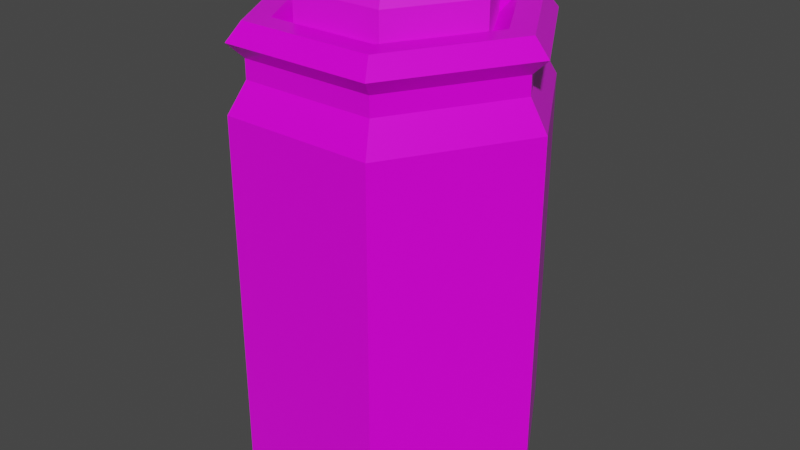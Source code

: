 # Source: Red_Potion_2.blend  (saved by Blender 2.91.10; exported with 4.5.12 LTS)
import bpy
from mathutils import Matrix  # noqa: F401  (used for matrix-valued properties, if any)

bpy.ops.wm.read_factory_settings(use_empty=True)
scene = bpy.context.scene
scene.name = 'Scene'

# ---- collections
col_collection = bpy.data.collections.new('Collection'); scene.collection.children.link(col_collection)

# ---- images (referenced by path relative to the original .blend; pixels are not part of the script)
import os
ASSET_DIR = os.environ.get("B2B_ASSET_DIR", "")  # directory of the original .blend (textures are referenced by path, not embedded)
HERE = os.path.dirname(os.path.abspath(__file__))  # packed textures are extracted next to this script under _unpacked/

def load_image(name, relpath, width, height, colorspace="sRGB"):
    """Load a texture the original file referenced (path relative to the .blend, or extracted next to this script)."""
    p = next((c for c in (os.path.join(HERE, relpath), os.path.join(ASSET_DIR, relpath)) if relpath and os.path.exists(c)), "")
    if p:
        img = bpy.data.images.load(p, check_existing=True)
        img.name = name
    else:  # same state as the original file: an image datablock whose file is absent (Cycles renders it pink)
        img = bpy.data.images.new(name, width, height)
        img.source = "FILE"
        img.filepath = "//" + (relpath or name)
    img.colorspace_settings.name = colorspace
    return img
img_color_png_057 = load_image('Color.png.057', 'Color.png', 1024, 1024, 'sRGB')

# ---- materials (node trees are filled in below, after node groups)
mat_rhigh_057 = bpy.data.materials.new('RHIGH.057')
mat_rhigh_057.use_transparent_shadow = False
mat_rlow_057 = bpy.data.materials.new('RLOW.057')
mat_rlow_057.use_transparent_shadow = False

# ---- material node trees
mat_rhigh_057.use_nodes = True; mat_rhigh_057.node_tree.nodes.clear()
_N = mat_rhigh_057.node_tree.nodes; _L = mat_rhigh_057.node_tree.links
n0 = _N.new('ShaderNodeBsdfPrincipled'); n0.name = 'Principled BSDF'; n0.location = (10, 300)
n0.distribution = 'GGX'
n0.subsurface_method = 'BURLEY'
n0.inputs[2].default_value = 0.65
n0.inputs[3].default_value = 1.45
n0.inputs[27].default_value = (0.0, 0.0, 0.0, 1.0)
n0.inputs[28].default_value = 1.0
n1 = _N.new('ShaderNodeOutputMaterial'); n1.name = 'Material Output'; n1.location = (300, 300)
n2 = _N.new('ShaderNodeTexImage'); n2.name = 'Image Texture'; n2.location = (-280, 280)
n2.image = img_color_png_057
_L.new(n0.outputs[0], n1.inputs[0])
_L.new(n2.outputs[0], n0.inputs[0])
n1.is_active_output = True
mat_rlow_057.use_nodes = True; mat_rlow_057.node_tree.nodes.clear()
_N = mat_rlow_057.node_tree.nodes; _L = mat_rlow_057.node_tree.links
n0 = _N.new('ShaderNodeBsdfPrincipled'); n0.name = 'Principled BSDF'; n0.location = (10, 300)
n0.distribution = 'GGX'
n0.subsurface_method = 'BURLEY'
n0.inputs[2].default_value = 0.3
n0.inputs[3].default_value = 1.45
n0.inputs[27].default_value = (0.0, 0.0, 0.0, 1.0)
n0.inputs[28].default_value = 1.0
n1 = _N.new('ShaderNodeOutputMaterial'); n1.name = 'Material Output'; n1.location = (300, 300)
n2 = _N.new('ShaderNodeTexImage'); n2.name = 'Image Texture'; n2.location = (-280, 280)
n2.image = img_color_png_057
_L.new(n0.outputs[0], n1.inputs[0])
_L.new(n2.outputs[0], n0.inputs[0])
n1.is_active_output = True

# ---- world
world_world = bpy.data.worlds.new('World'); scene.world = world_world
world_world.use_nodes = True; world_world.node_tree.nodes.clear()
_N = world_world.node_tree.nodes; _L = world_world.node_tree.links
n0 = _N.new('ShaderNodeOutputWorld'); n0.name = 'World Output'; n0.location = (300, 300)
n1 = _N.new('ShaderNodeBackground'); n1.name = 'Background'; n1.location = (10, 300)
n1.inputs[0].default_value = (0.05088, 0.05088, 0.05088, 1.0)
_L.new(n1.outputs[0], n0.inputs[0])
n0.is_active_output = True
world_world.color = (0.05088, 0.05088, 0.05088)
world_world.use_sun_shadow = False
world_world.sun_shadow_jitter_overblur = 0.0

# ---- meshes
me_cylinder_072 = bpy.data.meshes.new('Cylinder.072')
me_cylinder_072.from_pydata([(-0.03156, 0.05429, 0.1835), (-0.03506, 0.06034, 0.173), (-0.06296, -9.572e-05, 0.1835), (-0.06996, -9.571e-05, 0.173), (-0.03156, -0.05448, 0.1835), (-0.03506, -0.06054, 0.173), (0.03123, -0.05448, 0.1835), (0.03473, -0.06054, 0.173), (0.06263, -9.57e-05, 0.1835), (0.06962, -9.57e-05, 0.173), (0.03123, 0.05429, 0.1835), (0.03473, 0.06034, 0.173), (-0.03506, 0.06034, 0.13), (-0.06996, -9.571e-05, 0.13), (0.03473, 0.06034, 0.13), (-0.03506, -0.06054, 0.13), (0.03473, -0.06054, 0.13), (0.06962, -9.57e-05, 0.13), (-0.05251, -0.03032, 0.13), (0.05218, 0.03012, 0.13), (-0.05176, 0.0897, -0.1842), (-0.05753, 0.09969, -0.1668), (0.0518, 0.0897, -0.1842), (0.05757, 0.09969, -0.1668), (0.1036, 1.135e-05, -0.1842), (0.1151, 1.135e-05, -0.1668), (0.0518, -0.08968, -0.1842), (0.05757, -0.09967, -0.1668), (-0.05176, -0.08968, -0.1842), (-0.05753, -0.09967, -0.1668), (-0.1035, 1.134e-05, -0.1842), (-0.1151, 1.134e-05, -0.1668), (-0.05753, 0.09969, 0.09699), (0.05757, 0.09969, 0.09699), (0.1151, 1.132e-05, 0.09699), (0.05757, -0.09967, 0.09699), (-0.05753, -0.09967, 0.09699), (-0.1151, 1.131e-05, 0.09699), (-0.05083, 0.08808, 0.119), (0.05087, 0.08808, 0.119), (0.1017, 1.132e-05, 0.119), (0.05087, -0.08806, 0.119), (-0.05083, -0.08806, 0.119), (-0.1017, 1.131e-05, 0.119), (-0.05083, 0.08808, 0.1329), (0.05087, 0.08808, 0.1329), (0.1017, 1.132e-05, 0.1329), (0.05087, -0.08806, 0.1329), (-0.05083, -0.08806, 0.1329), (-0.1017, 1.131e-05, 0.1329), (-0.05666, 0.09818, 0.144), (0.0567, 0.09818, 0.144), (0.1134, 1.132e-05, 0.144), (0.0567, -0.09816, 0.144), (-0.05666, -0.09816, 0.144), (-0.1133, 1.131e-05, 0.144), (-0.05115, 0.08864, 0.157), (0.05119, 0.08864, 0.157), (0.1024, 1.131e-05, 0.157), (0.05119, -0.08862, 0.157), (-0.05115, -0.08862, 0.157), (-0.1023, 1.131e-05, 0.157), (-0.0419, 0.07262, 0.157), (0.04194, 0.07262, 0.157), (0.08386, 1.131e-05, 0.157), (0.04194, -0.07259, 0.157), (-0.0419, -0.07259, 0.157), (-0.08382, 1.131e-05, 0.157), (-0.03472, 0.06018, 0.1449), (0.03476, 0.06018, 0.1449), (0.0695, 1.131e-05, 0.1449), (0.03476, -0.06016, 0.1449), (-0.03472, -0.06016, 0.1449), (-0.06946, 1.131e-05, 0.1449)], [], [(1, 3, 2, 0), (3, 5, 4, 2), (5, 7, 6, 4), (7, 9, 8, 6), (9, 11, 10, 8), (11, 1, 0, 10), (0, 2, 4, 6, 8, 10), (1, 12, 13, 3), (5, 15, 16, 7), (11, 14, 12, 1), (9, 17, 19, 14, 11), (7, 16, 17, 9), (3, 13, 18, 15, 5), (23, 33, 34, 25), (27, 35, 36, 29), (29, 36, 37, 31), (31, 37, 32, 21), (25, 34, 35, 27), (21, 23, 22, 20), (23, 25, 24, 22), (25, 27, 26, 24), (27, 29, 28, 26), (29, 31, 30, 28), (31, 21, 20, 30), (20, 22, 24, 26, 28, 30), (21, 32, 33, 23), (32, 37, 43, 38), (36, 35, 41, 42), (34, 33, 39, 40), (37, 36, 42, 43), (35, 34, 40, 41), (33, 32, 38, 39), (43, 42, 48, 49), (41, 40, 46, 47), (39, 38, 44, 45), (38, 43, 49, 44), (42, 41, 47, 48), (40, 39, 45, 46), (44, 49, 55, 50), (48, 47, 53, 54), (46, 45, 51, 52), (49, 48, 54, 55), (47, 46, 52, 53), (45, 44, 50, 51), (55, 54, 60, 61), (53, 52, 58, 59), (51, 50, 56, 57), (50, 55, 61, 56), (54, 53, 59, 60), (52, 51, 57, 58), (61, 60, 66, 67), (59, 58, 64, 65), (57, 56, 62, 63), (56, 61, 67, 62), (60, 59, 65, 66), (58, 57, 63, 64), (62, 67, 73, 68), (66, 65, 71, 72), (64, 63, 69, 70), (67, 66, 72, 73), (65, 64, 70, 71), (63, 62, 68, 69)])
me_cylinder_072.polygons.foreach_set('material_index', [0, 0, 0, 0, 0, 0, 0, 0, 0, 0, 0, 0, 0, 1, 1, 1, 1, 1, 1, 1, 1, 1, 1, 1, 1, 1, 1, 1, 1, 1, 1, 1, 1, 1, 1, 1, 1, 1, 1, 1, 1, 1, 1, 1, 1, 1, 1, 1, 1, 1, 1, 1, 1, 1, 1, 1, 1, 1, 1, 1, 1, 1])
_uv = me_cylinder_072.uv_layers.new(name='UVMap')
_uv.uv.foreach_set('vector', [0.7283, 0.9871, 0.7282, 0.9871, 0.7282, 0.9871, 0.7283, 0.9871, 0.7282, 0.9871, 0.728, 0.9871, 0.728, 0.9871, 0.7282, 0.9871, 0.728, 0.9871, 0.7279, 0.9871, 0.7279, 0.9871, 0.728, 0.9871, 0.7279, 0.9871, 0.7277, 0.9871, 0.7277, 0.9871, 0.7279, 0.9871, 0.7277, 0.9871, 0.7276, 0.9871, 0.7276, 0.9871, 0.7277, 0.9871, 0.7276, 0.9871, 0.7274, 0.9871, 0.7274, 0.9871, 0.7276, 0.9871, 0.7281, 0.987, 0.7283, 0.9869, 0.7283, 0.9867, 0.7281, 0.9866, 0.7279, 0.9867, 0.7279, 0.9869, 0.7283, 0.9871, 0.7283, 0.9872, 0.7282, 0.9872, 0.7282, 0.9871, 0.728, 0.9871, 0.728, 0.9872, 0.7279, 0.9872, 0.7279, 0.9871, 0.7276, 0.9871, 0.7276, 0.9872, 0.7274, 0.9872, 0.7274, 0.9871, 0.7277, 0.9871, 0.7277, 0.9872, 0.7276, 0.9872, 0.7276, 0.9872, 0.7276, 0.9871, 0.7279, 0.9871, 0.7279, 0.9872, 0.7277, 0.9872, 0.7277, 0.9871, 0.7282, 0.9871, 0.7282, 0.9872, 0.7281, 0.9872, 0.728, 0.9872, 0.728, 0.9871, 0.2286, 0.9598, 0.2286, 0.9602, 0.2285, 0.9602, 0.2285, 0.9598, 0.2283, 0.9598, 0.2283, 0.9602, 0.2282, 0.9602, 0.2282, 0.9598, 0.2282, 0.9598, 0.2282, 0.9602, 0.228, 0.9602, 0.228, 0.9598, 0.228, 0.9598, 0.228, 0.9602, 0.2279, 0.9602, 0.2279, 0.9598, 0.2285, 0.9598, 0.2285, 0.9602, 0.2283, 0.9602, 0.2283, 0.9598, 0.2288, 0.9598, 0.2286, 0.9598, 0.2286, 0.9598, 0.2288, 0.9598, 0.2286, 0.9598, 0.2285, 0.9598, 0.2285, 0.9598, 0.2286, 0.9598, 0.2285, 0.9598, 0.2283, 0.9598, 0.2283, 0.9598, 0.2285, 0.9598, 0.2283, 0.9598, 0.2282, 0.9598, 0.2282, 0.9598, 0.2283, 0.9598, 0.2282, 0.9598, 0.228, 0.9598, 0.228, 0.9598, 0.2282, 0.9598, 0.228, 0.9598, 0.2279, 0.9598, 0.2279, 0.9598, 0.228, 0.9598, 0.2285, 0.9597, 0.2287, 0.9596, 0.2287, 0.9594, 0.2285, 0.9593, 0.2284, 0.9594, 0.2284, 0.9596, 0.2288, 0.9598, 0.2288, 0.9602, 0.2286, 0.9602, 0.2286, 0.9598, 0.2279, 0.9602, 0.228, 0.9602, 0.228, 0.9602, 0.2279, 0.9602, 0.2282, 0.9602, 0.2283, 0.9602, 0.2283, 0.9602, 0.2282, 0.9602, 0.2285, 0.9602, 0.2286, 0.9602, 0.2286, 0.9602, 0.2285, 0.9602, 0.228, 0.9602, 0.2282, 0.9602, 0.2282, 0.9602, 0.228, 0.9602, 0.2283, 0.9602, 0.2285, 0.9602, 0.2285, 0.9602, 0.2283, 0.9602, 0.2286, 0.9602, 0.2288, 0.9602, 0.2288, 0.9602, 0.2286, 0.9602, 0.228, 0.9602, 0.2282, 0.9602, 0.2282, 0.9602, 0.228, 0.9602, 0.2283, 0.9602, 0.2285, 0.9602, 0.2285, 0.9602, 0.2283, 0.9602, 0.2286, 0.9602, 0.2288, 0.9602, 0.2288, 0.9602, 0.2286, 0.9602, 0.2279, 0.9602, 0.228, 0.9602, 0.228, 0.9602, 0.2279, 0.9602, 0.2282, 0.9602, 0.2283, 0.9602, 0.2283, 0.9602, 0.2282, 0.9602, 0.2285, 0.9602, 0.2286, 0.9602, 0.2286, 0.9602, 0.2285, 0.9602, 0.2279, 0.9602, 0.228, 0.9602, 0.228, 0.9602, 0.2279, 0.9602, 0.2282, 0.9602, 0.2283, 0.9602, 0.2283, 0.9602, 0.2282, 0.9602, 0.2285, 0.9602, 0.2286, 0.9602, 0.2286, 0.9602, 0.2285, 0.9602, 0.228, 0.9602, 0.2282, 0.9602, 0.2282, 0.9602, 0.228, 0.9602, 0.2283, 0.9602, 0.2285, 0.9602, 0.2285, 0.9602, 0.2283, 0.9602, 0.2286, 0.9602, 0.2288, 0.9602, 0.2288, 0.9602, 0.2286, 0.9602, 0.228, 0.9602, 0.2282, 0.9602, 0.2282, 0.9602, 0.228, 0.9602, 0.2283, 0.9602, 0.2285, 0.9602, 0.2285, 0.9602, 0.2283, 0.9602, 0.2286, 0.9602, 0.2288, 0.9602, 0.2288, 0.9602, 0.2286, 0.9602, 0.2279, 0.9602, 0.228, 0.9602, 0.228, 0.9602, 0.2279, 0.9602, 0.2282, 0.9602, 0.2283, 0.9602, 0.2283, 0.9602, 0.2282, 0.9602, 0.2285, 0.9602, 0.2286, 0.9602, 0.2286, 0.9602, 0.2285, 0.9602, 0.228, 0.9602, 0.2282, 0.9602, 0.2282, 0.9602, 0.228, 0.9602, 0.2283, 0.9602, 0.2285, 0.9602, 0.2285, 0.9602, 0.2283, 0.9602, 0.2286, 0.9602, 0.2288, 0.9602, 0.2288, 0.9602, 0.2286, 0.9602, 0.2279, 0.9602, 0.228, 0.9602, 0.228, 0.9602, 0.2279, 0.9602, 0.2282, 0.9602, 0.2283, 0.9602, 0.2283, 0.9602, 0.2282, 0.9602, 0.2285, 0.9602, 0.2286, 0.9602, 0.2286, 0.9602, 0.2285, 0.9602, 0.2279, 0.9602, 0.228, 0.9602, 0.228, 0.9602, 0.2279, 0.9602, 0.2282, 0.9602, 0.2283, 0.9602, 0.2283, 0.9602, 0.2282, 0.9602, 0.2285, 0.9602, 0.2286, 0.9602, 0.2286, 0.9602, 0.2285, 0.9602, 0.228, 0.9602, 0.2282, 0.9602, 0.2282, 0.9602, 0.228, 0.9602, 0.2283, 0.9602, 0.2285, 0.9602, 0.2285, 0.9602, 0.2283, 0.9602, 0.2286, 0.9602, 0.2288, 0.9602, 0.2288, 0.9602, 0.2286, 0.9602])
me_cylinder_072.materials.append(mat_rhigh_057)
me_cylinder_072.materials.append(mat_rlow_057)
me_cylinder_072.use_remesh_fix_poles = True
me_cylinder_072.use_remesh_preserve_attributes = False
me_cylinder_072.use_mirror_vertex_groups = False
me_cylinder_072.update()

# ---- objects
ob_red_potion_2 = bpy.data.objects.new('Red_Potion_2', me_cylinder_072)

# ---- transforms, parenting, visibility, modifiers, constraints
ob_red_potion_2.location = (0.0, 0.0, 0.0)
ob_red_potion_2.lineart.crease_threshold = 0.0

# ---- collection membership
col_collection.objects.link(ob_red_potion_2)

# ---- scene / render settings (as saved in the file)
scene.frame_start = 1; scene.frame_end = 250; scene.frame_set(1)
scene.render.engine = 'BLENDER_EEVEE_NEXT'
scene.cycles.use_denoising = False
scene.cycles.samples = 128
scene.cycles.sampling_pattern = 'TABULATED_SOBOL'
scene.cycles.use_adaptive_sampling = False
scene.cycles.use_light_tree = False
scene.view_settings.view_transform = 'Filmic'
bpy.context.view_layer.update()

# ---- added for rendering (the .blend has no active camera and no usable light): camera, sun
cam_auto = bpy.data.cameras.new('AutoCamera')
cam_auto.lens = 50.0
cam_auto.sensor_width = 36.0
cam_auto.clip_end = 1000.0
ob_auto_camera = bpy.data.objects.new('AutoCamera', cam_auto)
scene.collection.objects.link(ob_auto_camera)
ob_auto_camera.location = (0.44175, -0.530066, 0.353056)
ob_auto_camera.rotation_euler = (1.09748, -7.21219e-08, 0.694738)
scene.camera = ob_auto_camera
light_auto_sun = bpy.data.lights.new('AutoSun', 'SUN')
light_auto_sun.energy = 3.0
light_auto_sun.angle = 0.0523599
ob_auto_sun = bpy.data.objects.new('AutoSun', light_auto_sun)
scene.collection.objects.link(ob_auto_sun)
ob_auto_sun.rotation_euler = (0.872665, 0.174533, 0.523599)
bpy.context.view_layer.update()
